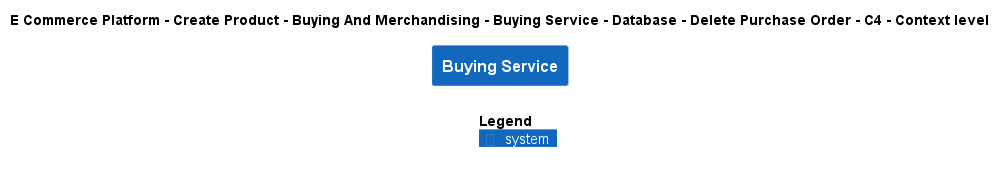

The diagram above was rendered by PlantUML. Its source (embedded in the PNG):
@startuml
!include ..\..\..\..\..\..\..\..\..\.c4s\C4_Context.puml

AddElementTag("c4interflow:lifecycle:new", $bgColor=green, $fontColor=#ffffff, $borderColor=green, $shadowing="False")
AddElementTag("c4interflow:lifecycle:changed", $bgColor=orange, $fontColor=#ffffff, $borderColor=orange, $shadowing="False")
AddElementTag("c4interflow:lifecycle:removed", $bgColor=red, $fontColor=#ffffff, $borderColor=red, $shadowing="False")

AddRelTag("c4interflow:lifecycle:new", $textColor=green, $lineColor=green)
AddRelTag("c4interflow:lifecycle:changed", $textColor=orange, $lineColor=orange)
AddRelTag("c4interflow:lifecycle:removed", $textColor=red, $lineColor=red)

SHOW_PERSON_PORTRAIT()
LAYOUT_TOP_DOWN()

skinparam linetype polyline

title E Commerce Platform - Create Product - Buying And Merchandising - Buying Service - Database - Delete Purchase Order - C4 - Context level

System(ECommercePlatform.CreateProduct.BuyingAndMerchandising.SoftwareSystems.BuyingService, "Buying Service", "")



SHOW_LEGEND()
@enduml